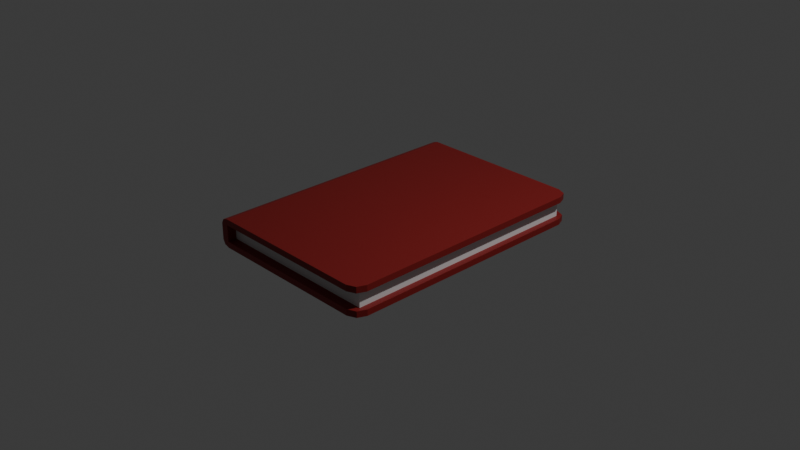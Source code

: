 # Source: Book.blend  (saved by Blender 4.3.34; exported with 4.5.12 LTS)
import bpy
from mathutils import Matrix  # noqa: F401  (used for matrix-valued properties, if any)

bpy.ops.wm.read_factory_settings(use_empty=True)
scene = bpy.context.scene
scene.name = 'Scene'

# ---- collections
col_collection = bpy.data.collections.new('Collection'); scene.collection.children.link(col_collection)

# ---- materials (node trees are filled in below, after node groups)
mat_cover = bpy.data.materials.new('Cover')
mat_cover.alpha_threshold = 0.0
mat_cover.roughness = 0.5
mat_cover.line_color = (0.0, 0.0, 0.0, 1.0)
mat_material = bpy.data.materials.new('Material')

# ---- material node trees
mat_cover.use_nodes = True; mat_cover.node_tree.nodes.clear()
_N = mat_cover.node_tree.nodes; _L = mat_cover.node_tree.links
n0 = _N.new('ShaderNodeOutputMaterial'); n0.name = 'Material Output'; n0.location = (300, 300)
n1 = _N.new('ShaderNodeBsdfPrincipled'); n1.name = 'Principled BSDF'; n1.location = (10, 300)
n1.inputs[0].default_value = (0.2356, 0.0119, 0.0119, 1.0)
n1.inputs[3].default_value = 1.45
_L.new(n1.outputs[0], n0.inputs[0])
n0.is_active_output = True
mat_material.use_nodes = True; mat_material.node_tree.nodes.clear()
_N = mat_material.node_tree.nodes; _L = mat_material.node_tree.links
n0 = _N.new('ShaderNodeBsdfPrincipled'); n0.name = 'Principled BSDF'; n0.location = (10, 300)
n1 = _N.new('ShaderNodeOutputMaterial'); n1.name = 'Material Output'; n1.location = (300, 300)
_L.new(n0.outputs[0], n1.inputs[0])
n1.is_active_output = True

# ---- world
world_world = bpy.data.worlds.new('World'); scene.world = world_world
world_world.use_nodes = True; world_world.node_tree.nodes.clear()
_N = world_world.node_tree.nodes; _L = world_world.node_tree.links
n0 = _N.new('ShaderNodeOutputWorld'); n0.name = 'World Output'; n0.location = (300, 300)
n1 = _N.new('ShaderNodeBackground'); n1.name = 'Background'; n1.location = (10, 300)
n1.inputs[0].default_value = (0.05088, 0.05088, 0.05088, 1.0)
_L.new(n1.outputs[0], n0.inputs[0])
n0.is_active_output = True
world_world.color = (0.05088, 0.05088, 0.05088)
world_world.sun_shadow_jitter_overblur = 0.0

# ---- cameras
cam_camera = bpy.data.cameras.new('Camera')
cam_camera.clip_end = 100.0
cam_camera.ortho_scale = 7.314

# ---- lights
light_light = bpy.data.lights.new('Light', 'POINT')
light_light.energy = 1000.0
light_light.shadow_soft_size = 0.1

# ---- meshes
me_cube = bpy.data.meshes.new('Cube')
me_cube.from_pydata([(-0.9161, -1.459, 0.1581), (-0.9161, -1.459, -0.1581), (-1.0, -1.459, -0.09112), (-1.0, -1.459, 0.09112), (-0.9161, 1.459, 0.09112), (-0.9161, 1.459, -0.09112), (-0.9161, -1.459, 0.09112), (-0.9161, -1.459, -0.09112), (0.9331, 1.361, 0.09112), (0.9331, 1.361, -0.09112), (0.9331, -1.361, 0.09112), (0.9331, -1.361, -0.09112), (-0.9161, 1.361, 0.09112), (-0.9161, 1.361, -0.09112), (-0.9161, -1.361, 0.09112), (-0.9161, -1.361, -0.09112), (-1.0, 1.459, 0.09112), (-0.9161, 1.459, 0.1581), (-0.9754, 1.459, 0.1385), (-0.9161, 1.459, -0.1581), (-1.0, 1.459, -0.09112), (-0.9754, 1.459, -0.1385), (-0.9754, -1.459, 0.1385), (-0.9754, -1.459, -0.1385), (1.0, 1.326, 0.1581), (0.8678, 1.459, 0.1581), (0.9613, 1.42, 0.1581), (0.8678, 1.459, -0.1581), (1.0, 1.326, -0.1581), (0.9613, 1.42, -0.1581), (0.8678, -1.459, 0.1581), (1.0, -1.326, 0.1581), (0.9613, -1.42, 0.1581), (1.0, -1.326, -0.1581), (0.8678, -1.459, -0.1581), (0.9613, -1.42, -0.1581), (1.0, -1.326, 0.09112), (0.8678, -1.459, 0.09112), (0.9331, -1.361, 0.09112), (0.9613, -1.42, 0.09112), (0.8678, -1.459, -0.09112), (1.0, -1.326, -0.09112), (0.9331, -1.361, -0.09112), (0.9613, -1.42, -0.09112), (0.8678, 1.459, 0.09112), (1.0, 1.326, 0.09112), (0.9331, 1.361, 0.09112), (0.9613, 1.42, 0.09112), (1.0, 1.326, -0.09112), (0.8678, 1.459, -0.09112), (0.9331, 1.361, -0.09112), (0.9613, 1.42, -0.09112)], [], [(16, 18, 17, 4), (1, 7, 2, 23), (37, 30, 0, 6), (28, 48, 41, 33), (45, 24, 31, 36), (19, 21, 20, 5), (34, 40, 7, 1), (4, 17, 25, 44), (38, 37, 6, 14, 10), (6, 0, 22, 3), (20, 16, 4, 5), (19, 27, 29, 28, 33, 35, 34, 1), (19, 5, 49, 27), (2, 3, 16, 20), (7, 6, 3, 2), (4, 44, 46, 8, 12), (11, 10, 14, 15), (13, 12, 8, 9), (5, 4, 12, 13), (50, 49, 5, 13, 9), (7, 40, 42, 11, 15), (6, 7, 15, 14), (11, 9, 8, 10), (19, 1, 23, 21), (21, 23, 2, 20), (0, 17, 18, 22), (22, 18, 16, 3), (36, 39, 38), (39, 37, 38), (40, 43, 42), (43, 41, 42), (44, 47, 46), (47, 45, 46), (48, 51, 50), (51, 49, 50), (40, 34, 35, 43), (43, 35, 33, 41), (30, 37, 39, 32), (32, 39, 36, 31), (48, 28, 29, 51), (51, 29, 27, 49), (24, 45, 47, 26), (26, 47, 44, 25), (24, 26, 25, 17, 0, 30, 32, 31), (11, 42, 41, 48, 50, 9), (8, 46, 45, 36, 38, 10)])
me_cube.polygons.foreach_set('material_index', [0, 0, 0, 0, 0, 0, 0, 0, 0, 0, 0, 0, 0, 0, 0, 0, 1, 1, 0, 0, 0, 0, 1, 0, 0, 0, 0, 0, 0, 0, 0, 0, 0, 0, 0, 0, 0, 0, 0, 0, 0, 0, 0, 0, 0, 0])
_uv = me_cube.uv_layers.new(name='UVMap')
_uv.uv.foreach_set('vector', [0.5417, 0.25, 0.6006, 0.2547, 0.625, 0.266, 0.5417, 0.266, 0.375, 0.984, 0.4583, 0.984, 0.4583, 1.0, 0.3994, 0.9953, 0.5417, 0.7661, 0.625, 0.7661, 0.625, 0.984, 0.5417, 0.984, 0.375, 0.5113, 0.4583, 0.5113, 0.4583, 0.7387, 0.375, 0.7387, 0.5417, 0.5113, 0.625, 0.5113, 0.625, 0.7387, 0.5417, 0.7387, 0.375, 0.266, 0.3994, 0.2547, 0.4583, 0.25, 0.4583, 0.266, 0.375, 0.7661, 0.4583, 0.7661, 0.4583, 0.984, 0.375, 0.984, 0.5417, 0.266, 0.625, 0.266, 0.625, 0.4839, 0.5417, 0.4839, 0.5417, 0.75, 0.5417, 0.7661, 0.5417, 0.984, 0.5417, 0.984, 0.5417, 0.75, 0.5417, 0.984, 0.625, 0.984, 0.6006, 0.9953, 0.5417, 1.0, 0.4583, 0.25, 0.5417, 0.25, 0.5417, 0.266, 0.4583, 0.266, 0.141, 0.5, 0.3589, 0.5, 0.3703, 0.5033, 0.375, 0.5113, 0.375, 0.7387, 0.3703, 0.7467, 0.3589, 0.75, 0.141, 0.75, 0.375, 0.266, 0.4583, 0.266, 0.4583, 0.4839, 0.375, 0.4839, 0.4583, 0.0, 0.5417, 0.0, 0.5417, 0.25, 0.4583, 0.25, 0.4583, 0.984, 0.5417, 0.984, 0.5417, 1.0, 0.4583, 1.0, 0.5417, 0.266, 0.5417, 0.4839, 0.5417, 0.5, 0.5417, 0.5, 0.5417, 0.266, 0.4583, 0.75, 0.5417, 0.75, 0.5417, 0.984, 0.4583, 0.984, 0.4583, 0.266, 0.5417, 0.266, 0.5417, 0.5, 0.4583, 0.5, 0.4583, 0.266, 0.5417, 0.266, 0.5417, 0.266, 0.4583, 0.266, 0.4583, 0.5, 0.4583, 0.4839, 0.4583, 0.266, 0.4583, 0.266, 0.4583, 0.5, 0.4583, 0.984, 0.4583, 0.7661, 0.4583, 0.75, 0.4583, 0.75, 0.4583, 0.984, 0.5417, 0.984, 0.4583, 0.984, 0.4583, 0.984, 0.5417, 0.984, 0.4583, 0.75, 0.4583, 0.5, 0.5417, 0.5, 0.5417, 0.75, 0.141, 0.5, 0.141, 0.75, 0.125, 0.75, 0.125, 0.5, 0.375, 0.25, 0.375, 0.0, 0.4583, 0.0, 0.4583, 0.25, 0.859, 0.75, 0.859, 0.5, 0.875, 0.5, 0.875, 0.75, 0.625, 0.0, 0.625, 0.25, 0.5417, 0.25, 0.5417, 0.0, 0.5417, 0.75, 0.5417, 0.75, 0.5417, 0.75, 0.5417, 0.75, 0.5417, 0.7661, 0.5417, 0.75, 0.4583, 0.7661, 0.4583, 0.7547, 0.4583, 0.7582, 0.4583, 0.7547, 0.4583, 0.75, 0.4583, 0.7582, 0.5417, 0.4839, 0.5417, 0.5, 0.5417, 0.5, 0.5417, 0.5, 0.5417, 0.5, 0.5417, 0.5, 0.4583, 0.5, 0.4583, 0.5, 0.4583, 0.5, 0.4583, 0.5, 0.4583, 0.4839, 0.4583, 0.5, 0.4583, 0.7661, 0.375, 0.7661, 0.375, 0.75, 0.4583, 0.75, 0.4583, 0.75, 0.375, 0.75, 0.375, 0.7387, 0.4583, 0.7387, 0.625, 0.7661, 0.5417, 0.7661, 0.5417, 0.75, 0.625, 0.75, 0.625, 0.75, 0.5417, 0.75, 0.5417, 0.7387, 0.625, 0.7387, 0.4583, 0.5113, 0.375, 0.5113, 0.375, 0.5, 0.4583, 0.5, 0.4583, 0.5, 0.375, 0.5, 0.375, 0.4839, 0.4583, 0.4839, 0.625, 0.5113, 0.5417, 0.5113, 0.5417, 0.5, 0.625, 0.5, 0.625, 0.5, 0.5417, 0.5, 0.5417, 0.4839, 0.625, 0.4839, 0.625, 0.5113, 0.6297, 0.5033, 0.6411, 0.5, 0.859, 0.5, 0.859, 0.75, 0.6411, 0.75, 0.6297, 0.7467, 0.625, 0.7387, 0.4583, 0.75, 0.4583, 0.75, 0.4583, 0.75, 0.4583, 0.5113, 0.4583, 0.5, 0.4583, 0.5, 0.5417, 0.5, 0.5417, 0.5, 0.5417, 0.5, 0.5417, 0.7387, 0.5417, 0.75, 0.5417, 0.75])
me_cube.materials.append(mat_cover)
me_cube.materials.append(mat_material)
me_cube.use_mirror_vertex_groups = False
me_cube.update()

# ---- objects
ob_cube = bpy.data.objects.new('Cube', me_cube)
ob_light = bpy.data.objects.new('Light', light_light)
ob_camera = bpy.data.objects.new('Camera', cam_camera)

# ---- transforms, parenting, visibility, modifiers, constraints
ob_cube.location = (0.0, 0.0, 0.0)
ob_cube.lock_rotations_4d = False
ob_cube.empty_display_type = 'ARROWS'
ob_cube.lineart.crease_threshold = 0.0
ob_light.location = (4.076, 1.005, 5.904)
ob_light.rotation_euler = (0.6503, 0.05522, 1.866)
ob_light.lock_rotations_4d = False
ob_light.empty_display_type = 'ARROWS'
ob_light.color = (0.0, 0.0, 0.0, 0.0)
ob_light.lineart.crease_threshold = 0.0
ob_camera.location = (7.359, -6.926, 4.958)
ob_camera.rotation_euler = (1.109, 0.0, 0.8149)
ob_camera.lock_rotations_4d = False
ob_camera.empty_display_type = 'ARROWS'
ob_camera.color = (0.0, 0.0, 0.0, 0.0)
ob_camera.display_type = 'WIRE'
ob_camera.lineart.crease_threshold = 0.0

# ---- collection membership
col_collection.objects.link(ob_cube)
col_collection.objects.link(ob_light)
col_collection.objects.link(ob_camera)

# ---- scene / render settings (as saved in the file)
scene.camera = ob_camera
scene.frame_start = 1; scene.frame_end = 250; scene.frame_set(1)
scene.render.engine = 'BLENDER_EEVEE_NEXT'
bpy.context.view_layer.update()
